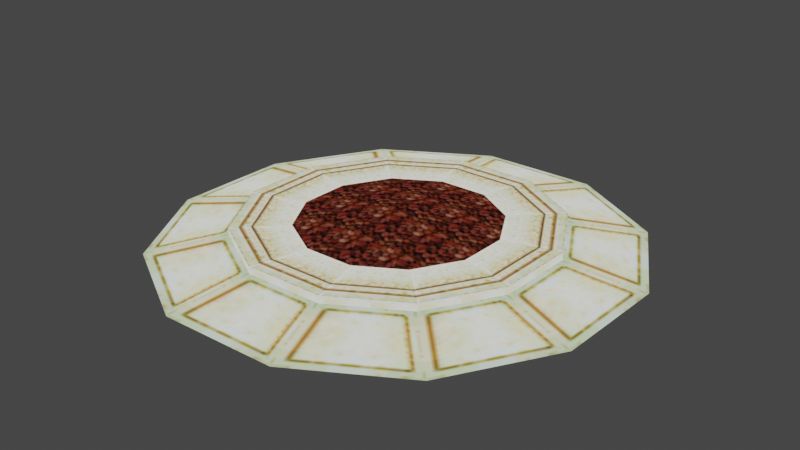 # Source: PalmBase.blend  (saved by Blender 5.2.45; exported with 4.5.12 LTS)
import bpy
from mathutils import Matrix  # noqa: F401  (used for matrix-valued properties, if any)

bpy.ops.wm.read_factory_settings(use_empty=True)
scene = bpy.context.scene
scene.name = 'Scene'

# ---- collections
col_edb_o_tuchi_nja = bpy.data.collections.new('edb_o_tuchi.nja'); scene.collection.children.link(col_edb_o_tuchi_nja)

# ---- images (referenced by path relative to the original .blend; pixels are not part of the script)
import os
ASSET_DIR = os.environ.get("B2B_ASSET_DIR", "")  # directory of the original .blend (textures are referenced by path, not embedded)
HERE = os.path.dirname(os.path.abspath(__file__))  # packed textures are extracted next to this script under _unpacked/

def load_image(name, relpath, width, height, colorspace="sRGB"):
    """Load a texture the original file referenced (path relative to the .blend, or extracted next to this script)."""
    p = next((c for c in (os.path.join(HERE, relpath), os.path.join(ASSET_DIR, relpath)) if relpath and os.path.exists(c)), "")
    if p:
        img = bpy.data.images.load(p, check_existing=True)
        img.name = name
    else:  # same state as the original file: an image datablock whose file is absent (Cycles renders it pink)
        img = bpy.data.images.new(name, width, height)
        img.source = "FILE"
        img.filepath = "//" + (relpath or name)
    img.colorspace_settings.name = colorspace
    return img
img_edv_o_isi01_001 = load_image('edv_o_isi01.001', '_unpacked/edv_o_isi01.d049605c.png', 32, 32, 'sRGB')
img_o_en_001 = load_image('o_en.001', '_unpacked/o_en.798ceb6f.png', 32, 32, 'sRGB')
img_o_en02_001 = load_image('o_en02.001', '_unpacked/o_en02.b351d8aa.png', 32, 32, 'sRGB')
img_o_en03_001 = load_image('o_en03.001', '_unpacked/o_en03.d77ba90f.png', 16, 16, 'sRGB')

# ---- materials (node trees are filled in below, after node groups)
mat_edb_o_tuchi_nja_sa1mdl_0 = bpy.data.materials.new('edb_o_tuchi.nja.sa1mdl_0')
mat_edb_o_tuchi_nja_sa1mdl_0.use_transparent_shadow = False
mat_edb_o_tuchi_nja_sa1mdl_0.preview_render_type = 'FLAT'
mat_edb_o_tuchi_nja_sa1mdl_0.diffuse_color = (0.698, 0.698, 0.698, 1.0)
mat_edb_o_tuchi_nja_sa1mdl_0.roughness = 0.9569
mat_edb_o_tuchi_nja_sa1mdl_1 = bpy.data.materials.new('edb_o_tuchi.nja.sa1mdl_1')
mat_edb_o_tuchi_nja_sa1mdl_1.use_transparent_shadow = False
mat_edb_o_tuchi_nja_sa1mdl_1.preview_render_type = 'FLAT'
mat_edb_o_tuchi_nja_sa1mdl_1.diffuse_color = (0.698, 0.698, 0.698, 1.0)
mat_edb_o_tuchi_nja_sa1mdl_1.roughness = 0.9569
mat_edb_o_tuchi_nja_sa1mdl_2 = bpy.data.materials.new('edb_o_tuchi.nja.sa1mdl_2')
mat_edb_o_tuchi_nja_sa1mdl_2.use_transparent_shadow = False
mat_edb_o_tuchi_nja_sa1mdl_2.preview_render_type = 'FLAT'
mat_edb_o_tuchi_nja_sa1mdl_2.diffuse_color = (0.698, 0.698, 0.698, 1.0)
mat_edb_o_tuchi_nja_sa1mdl_2.roughness = 0.9569
mat_edb_o_tuchi_nja_sa1mdl_3 = bpy.data.materials.new('edb_o_tuchi.nja.sa1mdl_3')
mat_edb_o_tuchi_nja_sa1mdl_3.use_transparent_shadow = False
mat_edb_o_tuchi_nja_sa1mdl_3.preview_render_type = 'FLAT'
mat_edb_o_tuchi_nja_sa1mdl_3.diffuse_color = (0.698, 0.698, 0.698, 1.0)
mat_edb_o_tuchi_nja_sa1mdl_3.roughness = 0.9569

# ---- node groups
ng_palmbasenode = bpy.data.node_groups.new('PalmBaseNode', 'GeometryNodeTree')
_s = ng_palmbasenode.interface.new_socket(name='Geometry', in_out='OUTPUT', socket_type='NodeSocketGeometry')
_s = ng_palmbasenode.interface.new_socket(name='Geometry', in_out='INPUT', socket_type='NodeSocketGeometry')
ng_palmbasenode.interface.new_panel('SET Object Properties')
_s = ng_palmbasenode.interface.new_socket(name='BAMS X Rotation', in_out='INPUT', socket_type='NodeSocketInt')
_s = ng_palmbasenode.interface.new_socket(name='BAMS Y Rotation', in_out='INPUT', socket_type='NodeSocketInt')
_s = ng_palmbasenode.interface.new_socket(name='BAMS Z Rotation', in_out='INPUT', socket_type='NodeSocketInt')
_s = ng_palmbasenode.interface.new_socket(name='Scale X Property', in_out='INPUT', socket_type='NodeSocketFloat')
_s = ng_palmbasenode.interface.new_socket(name='Scale Y Property', in_out='INPUT', socket_type='NodeSocketFloat')
_s = ng_palmbasenode.interface.new_socket(name='Scale Z Property', in_out='INPUT', socket_type='NodeSocketFloat')
ng_palmbasenode.interface.new_panel('Geometry Node Info')
ng_palmbasenode.is_modifier = True
# nodes of 'PalmBaseNode' reference scene objects; filled in after objects exist

# ---- material node trees
mat_edb_o_tuchi_nja_sa1mdl_0.use_nodes = True; mat_edb_o_tuchi_nja_sa1mdl_0.node_tree.nodes.clear()
_N = mat_edb_o_tuchi_nja_sa1mdl_0.node_tree.nodes; _L = mat_edb_o_tuchi_nja_sa1mdl_0.node_tree.links
n0 = _N.new('ShaderNodeTexImage'); n0.name = 'SAIO Texture'; n0.location = (-40, 319)
n0.label = 'SAIO Texture'
n0.image = img_edv_o_isi01_001
n1 = _N.new('ShaderNodeOutputMaterial'); n1.name = 'SAIO Output'; n1.location = (720, 360)
n1.label = 'SAIO Output'
_L.new(n0.outputs[0], n1.inputs[0])
n1.is_active_output = True
mat_edb_o_tuchi_nja_sa1mdl_1.use_nodes = True; mat_edb_o_tuchi_nja_sa1mdl_1.node_tree.nodes.clear()
_N = mat_edb_o_tuchi_nja_sa1mdl_1.node_tree.nodes; _L = mat_edb_o_tuchi_nja_sa1mdl_1.node_tree.links
n0 = _N.new('ShaderNodeTexImage'); n0.name = 'SAIO Texture'; n0.location = (-40, 319)
n0.label = 'SAIO Texture'
n0.image = img_o_en_001
n1 = _N.new('ShaderNodeOutputMaterial'); n1.name = 'SAIO Output'; n1.location = (720, 360)
n1.label = 'SAIO Output'
_L.new(n0.outputs[0], n1.inputs[0])
n1.is_active_output = True
mat_edb_o_tuchi_nja_sa1mdl_2.use_nodes = True; mat_edb_o_tuchi_nja_sa1mdl_2.node_tree.nodes.clear()
_N = mat_edb_o_tuchi_nja_sa1mdl_2.node_tree.nodes; _L = mat_edb_o_tuchi_nja_sa1mdl_2.node_tree.links
n0 = _N.new('ShaderNodeTexImage'); n0.name = 'SAIO Texture'; n0.location = (-40, 319)
n0.label = 'SAIO Texture'
n0.image = img_o_en02_001
n1 = _N.new('ShaderNodeOutputMaterial'); n1.name = 'SAIO Output'; n1.location = (720, 360)
n1.label = 'SAIO Output'
_L.new(n0.outputs[0], n1.inputs[0])
n1.is_active_output = True
mat_edb_o_tuchi_nja_sa1mdl_3.use_nodes = True; mat_edb_o_tuchi_nja_sa1mdl_3.node_tree.nodes.clear()
_N = mat_edb_o_tuchi_nja_sa1mdl_3.node_tree.nodes; _L = mat_edb_o_tuchi_nja_sa1mdl_3.node_tree.links
n0 = _N.new('ShaderNodeTexImage'); n0.name = 'SAIO Texture'; n0.location = (-40, 319)
n0.label = 'SAIO Texture'
n0.image = img_o_en03_001
n1 = _N.new('ShaderNodeOutputMaterial'); n1.name = 'SAIO Output'; n1.location = (720, 360)
n1.label = 'SAIO Output'
_L.new(n0.outputs[0], n1.inputs[0])
n1.is_active_output = True

# ---- world
world_world = bpy.data.worlds.new('World'); scene.world = world_world
world_world.use_nodes = True; world_world.node_tree.nodes.clear()
_N = world_world.node_tree.nodes; _L = world_world.node_tree.links
n0 = _N.new('ShaderNodeOutputWorld'); n0.name = 'World Output'; n0.location = (300, 300)
n1 = _N.new('ShaderNodeBackground'); n1.name = 'Background'; n1.location = (10, 300)
n1.inputs[0].default_value = (0.05088, 0.05088, 0.05088, 1.0)
_L.new(n1.outputs[0], n0.inputs[0])
n0.is_active_output = True
world_world.color = (0.05088, 0.05088, 0.05088)
world_world.use_sun_shadow = False
world_world.sun_shadow_jitter_overblur = 0.0

# ---- meshes
me_palmbase = bpy.data.meshes.new('PalmBase')
me_palmbase.from_pydata([], [], [])
me_palmbase.update()
me_attach_0024ad34 = bpy.data.meshes.new('attach_0024AD34')
me_attach_0024ad34.from_pydata([(5.621, -23.77, 3.9e-05), (-3.046, -10.2, 2.55), (-4.814, -16.13, 2.55), (2.292, -10.04, 2.55), (3.727, -15.87, 2.55), (3.727, -15.87, 1.7), (-0.07514, -0.07574, 4.05), (16.91, -17.03, 3.9e-05), (11.25, -11.37, 1.7), (11.25, -11.37, 2.55), (6.996, -7.203, 2.55), (23.65, -5.741, 3.9e-05), (15.75, -3.848, 1.7), (15.75, -3.848, 2.55), (9.805, -2.462, 2.55), (24.04, 7.07, 3.9e-05), (16.01, 4.693, 1.7), (16.01, 4.693, 2.55), (9.967, 2.919, 2.55), (17.97, 17.97, 3.9e-05), (11.96, 11.96, 1.7), (11.96, 11.96, 2.55), (7.438, 7.497, 2.55), (7.07, 24.04, 3.9e-05), (4.693, 16.01, 1.7), (4.693, 16.01, 2.55), (2.896, 10.05, 2.55), (-5.741, 23.65, 3.9e-05), (-3.848, 15.75, 1.7), (-3.848, 15.75, 2.55), (-2.442, 9.884, 2.55), (-17.03, 16.91, 3.9e-05), (-11.37, 11.25, 1.7), (-11.37, 11.25, 2.55), (-7.146, 7.052, 2.55), (-23.77, 5.621, 3.9e-05), (-15.87, 3.727, 1.7), (-15.87, 3.727, 2.55), (-9.955, 2.31, 2.55), (-24.16, -7.19, 3.9e-05), (-16.13, -4.814, 1.7), (-16.13, -4.814, 2.55), (-10.12, -3.07, 2.55), (-18.09, -18.09, 3.9e-05), (-12.08, -12.08, 1.7), (-12.08, -12.08, 2.55), (-7.588, -7.649, 2.55), (-7.19, -24.16, 3.9e-05), (-4.814, -16.13, 1.7)], [], [(10, 14, 6), (10, 6, 3), (3, 6, 1), (14, 18, 6), (6, 18, 22), (6, 22, 26), (38, 42, 6), (6, 42, 46), (6, 46, 1), (34, 38, 6), (34, 6, 30), (30, 6, 26), (10, 3, 9), (9, 3, 4), (46, 42, 45), (45, 42, 41), (14, 10, 13), (13, 10, 9), (18, 14, 17), (17, 14, 13), (42, 38, 41), (41, 38, 37), (22, 18, 21), (21, 18, 17), (3, 1, 4), (4, 1, 2), (26, 22, 25), (25, 22, 21), (38, 34, 37), (37, 34, 33), (30, 26, 29), (29, 26, 25), (1, 46, 2), (2, 46, 45), (34, 30, 33), (33, 30, 29), (12, 8, 11), (11, 8, 7), (8, 5, 7), (7, 5, 0), (44, 40, 43), (43, 40, 39), (16, 12, 15), (15, 12, 11), (40, 36, 39), (39, 36, 35), (20, 16, 19), (19, 16, 15), (48, 44, 47), (47, 44, 43), (24, 20, 23), (23, 20, 19), (5, 48, 0), (0, 48, 47), (28, 24, 27), (27, 24, 23), (36, 32, 35), (35, 32, 31), (32, 28, 31), (31, 28, 27), (17, 16, 20), (17, 20, 21), (21, 20, 24), (21, 24, 25), (25, 24, 28), (25, 28, 29), (29, 28, 32), (29, 32, 33), (33, 32, 36), (33, 36, 37), (37, 36, 40), (37, 40, 41), (41, 40, 44), (41, 44, 45), (45, 44, 48), (45, 48, 2), (2, 48, 5), (2, 5, 4), (4, 5, 8), (4, 8, 9), (9, 8, 12), (9, 12, 13), (13, 12, 16), (13, 16, 17)])
me_attach_0024ad34.polygons.foreach_set('use_smooth', [True] * 84)
me_attach_0024ad34.polygons.foreach_set('material_index', [0, 0, 0, 0, 0, 0, 0, 0, 0, 0, 0, 0, 1, 1, 1, 1, 1, 1, 1, 1, 1, 1, 1, 1, 1, 1, 1, 1, 1, 1, 1, 1, 1, 1, 1, 1, 2, 2, 2, 2, 2, 2, 2, 2, 2, 2, 2, 2, 2, 2, 2, 2, 2, 2, 2, 2, 2, 2, 2, 2, 3, 3, 3, 3, 3, 3, 3, 3, 3, 3, 3, 3, 3, 3, 3, 3, 3, 3, 3, 3, 3, 3, 3, 3])
_uv = me_attach_0024ad34.uv_layers.new(name='UV')
_uv.uv.foreach_set('vector', [3.408, 3.408, 3.965, 2.471, 1.996, 2.0, 3.408, 3.408, 1.996, 2.0, 2.471, 3.965, 2.471, 3.965, 1.996, 2.0, 1.408, 4.0, 3.965, 2.471, 3.996, 1.408, 1.996, 2.0, 1.996, 2.0, 3.996, 1.408, 3.494, 0.5059, 1.996, 2.0, 3.494, 0.5059, 2.588, 0.003922, 0.03137, 1.525, 0.0, 2.588, 1.996, 2.0, 1.996, 2.0, 0.0, 2.588, 0.502, 3.494, 1.996, 2.0, 0.502, 3.494, 1.408, 4.0, 0.5882, 0.5922, 0.03137, 1.525, 1.996, 2.0, 0.5882, 0.5922, 1.996, 2.0, 1.525, 0.03529, 1.525, 0.03529, 1.996, 2.0, 2.588, 0.003922, 1.0, 0.02745, 0.9961, 1.0, 0.02353, 0.03137, 0.02353, 0.03137, 0.9961, 1.0, 0.02745, 1.0, 1.0, 0.02745, 0.9961, 1.0, 0.02353, 0.03137, 0.02353, 0.03137, 0.9961, 1.0, 0.02745, 1.0, 1.0, 0.02745, 0.9961, 1.0, 0.02353, 0.03137, 0.02353, 0.03137, 0.9961, 1.0, 0.02745, 1.0, 1.0, 0.02745, 0.9961, 1.0, 0.02353, 0.03137, 0.02353, 0.03137, 0.9961, 1.0, 0.02745, 1.0, 1.0, 0.02745, 0.9961, 1.0, 0.02353, 0.03137, 0.02353, 0.03137, 0.9961, 1.0, 0.02745, 1.0, 1.0, 0.02745, 0.9961, 1.0, 0.02353, 0.03137, 0.02353, 0.03137, 0.9961, 1.0, 0.02745, 1.0, 1.0, 0.02745, 0.9961, 1.0, 0.02353, 0.03137, 0.02353, 0.03137, 0.9961, 1.0, 0.02745, 1.0, 1.0, 0.02745, 0.9961, 1.0, 0.02353, 0.03137, 0.02353, 0.03137, 0.9961, 1.0, 0.02745, 1.0, 1.0, 0.02745, 0.9961, 1.0, 0.02353, 0.03137, 0.02353, 0.03137, 0.9961, 1.0, 0.02745, 1.0, 1.0, 0.02745, 0.9961, 1.0, 0.02353, 0.03137, 0.02353, 0.03137, 0.9961, 1.0, 0.02745, 1.0, 1.0, 0.02745, 0.9961, 1.0, 0.02353, 0.03137, 0.02353, 0.03137, 0.9961, 1.0, 0.02745, 1.0, 1.0, 0.02745, 0.9961, 1.0, 0.02353, 0.03137, 0.02353, 0.03137, 0.9961, 1.0, 0.02745, 1.0, 0.0, 0.9686, 0.9608, 0.9686, 0.0, 0.0, 0.0, 0.0, 0.9608, 0.9686, 0.9647, 0.0, 0.0, 0.9686, 0.9608, 0.9686, 0.0, 0.0, 0.0, 0.0, 0.9608, 0.9686, 0.9647, 0.0, 0.0, 0.9686, 0.9608, 0.9686, 0.0, 0.0, 0.0, 0.0, 0.9608, 0.9686, 0.9647, 0.0, 0.0, 0.9686, 0.9608, 0.9686, 0.0, 0.0, 0.0, 0.0, 0.9608, 0.9686, 0.9647, 0.0, 0.0, 0.9686, 0.9608, 0.9686, 0.0, 0.0, 0.0, 0.0, 0.9608, 0.9686, 0.9647, 0.0, 0.0, 0.9686, 0.9608, 0.9686, 0.0, 0.0, 0.0, 0.0, 0.9608, 0.9686, 0.9647, 0.0, 0.0, 0.9686, 0.9608, 0.9686, 0.0, 0.0, 0.0, 0.0, 0.9608, 0.9686, 0.9647, 0.0, 0.0, 0.9686, 0.9608, 0.9686, 0.0, 0.0, 0.0, 0.0, 0.9608, 0.9686, 0.9647, 0.0, 0.0, 0.9686, 0.9608, 0.9686, 0.0, 0.0, 0.0, 0.0, 0.9608, 0.9686, 0.9647, 0.0, 0.0, 0.9686, 0.9608, 0.9686, 0.0, 0.0, 0.0, 0.0, 0.9608, 0.9686, 0.9647, 0.0, 0.0, 0.9686, 0.9608, 0.9686, 0.0, 0.0, 0.0, 0.0, 0.9608, 0.9686, 0.9647, 0.0, 0.0, 0.9686, 0.9608, 0.9686, 0.0, 0.0, 0.0, 0.0, 0.9608, 0.9686, 0.9647, 0.0, 1.0, 1.0, 1.0, 0.003922, 2.91, 0.003922, 1.0, 1.0, 2.91, 0.003922, 2.91, 1.0, 2.91, 1.0, 2.91, 0.003922, 4.82, 0.003922, 2.91, 1.0, 4.82, 0.003922, 4.82, 1.0, 4.82, 1.0, 4.82, 0.003922, 6.824, 0.003922, 4.82, 1.0, 6.824, 0.003922, 6.824, 1.0, 6.824, 1.0, 6.824, 0.003922, 8.933, 0.003922, 6.824, 1.0, 8.933, 0.003922, 8.933, 1.0, 8.933, 1.0, 8.933, 0.003922, 11.04, 0.003922, 8.933, 1.0, 11.04, 0.003922, 11.04, 1.0, 11.04, 1.0, 11.04, 0.003922, 13.05, 0.003922, 11.04, 1.0, 13.05, 0.003922, 13.05, 1.0, 13.05, 1.0, 13.05, 0.003922, 14.96, 0.003922, 13.05, 1.0, 14.96, 0.003922, 14.96, 1.0, 14.96, 1.0, 14.96, 0.003922, 16.87, 0.003922, 14.96, 1.0, 16.87, 0.003922, 16.87, 1.0, 16.87, 1.0, 16.87, 0.003922, 18.87, 0.003922, 16.87, 1.0, 18.87, 0.003922, 18.87, 1.0, 18.87, 1.0, 18.87, 0.003922, 20.98, 0.003922, 18.87, 1.0, 20.98, 0.003922, 20.98, 1.0, 20.98, 1.0, 20.98, 0.003922, 23.09, 0.003922, 20.98, 1.0, 23.09, 0.003922, 23.09, 1.0, 23.09, 1.0, 23.09, 0.003922, 25.0, 0.003922, 23.09, 1.0, 25.0, 0.003922, 25.0, 1.0])
me_attach_0024ad34.materials.append(mat_edb_o_tuchi_nja_sa1mdl_0)
me_attach_0024ad34.materials.append(mat_edb_o_tuchi_nja_sa1mdl_1)
me_attach_0024ad34.materials.append(mat_edb_o_tuchi_nja_sa1mdl_2)
me_attach_0024ad34.materials.append(mat_edb_o_tuchi_nja_sa1mdl_3)
me_attach_0024ad34.update()
me_attach_0024ad34.normals_split_custom_set([tuple(v) for v in zip(*[iter([0.04429, -0.04407, 0.998, 0.05918, -0.0168, 0.9981, 7.878e-09, -1.091e-08, 1.0, 0.04429, -0.04407, 0.998, 7.878e-09, -1.091e-08, 1.0, 0.01681, -0.0586, 0.9981, 0.01681, -0.0586, 0.9981, 7.878e-09, -1.091e-08, 1.0, -0.01427, -0.05671, 0.9983, 0.05918, -0.0168, 0.9981, 0.05729, 0.01428, 0.9983, 7.878e-09, -1.091e-08, 1.0, 7.878e-09, -1.091e-08, 1.0, 0.05729, 0.01428, 0.9983, 0.04076, 0.04057, 0.9983, 7.878e-09, -1.091e-08, 1.0, 0.04076, 0.04057, 0.9983, 0.01427, 0.05671, 0.9983, -0.05918, 0.0168, 0.9981, -0.05729, -0.01428, 0.9983, 7.878e-09, -1.091e-08, 1.0, 7.878e-09, -1.091e-08, 1.0, -0.05729, -0.01428, 0.9983, -0.04076, -0.04057, 0.9983, 7.878e-09, -1.091e-08, 1.0, -0.04076, -0.04057, 0.9983, -0.01427, -0.05671, 0.9983, -0.04429, 0.04407, 0.998, -0.05918, 0.0168, 0.9981, 7.878e-09, -1.091e-08, 1.0, -0.04429, 0.04407, 0.998, 7.878e-09, -1.091e-08, 1.0, -0.01681, 0.0586, 0.9981, -0.01681, 0.0586, 0.9981, 7.878e-09, -1.091e-08, 1.0, 0.01427, 0.05671, 0.9983, 0.04429, -0.04407, 0.998, 0.01681, -0.0586, 0.9981, 0.5337, -0.5337, 0.656, 0.5337, -0.5337, 0.656, 0.01681, -0.0586, 0.9981, 0.212, -0.7256, 0.6547, -0.04076, -0.04057, 0.9983, -0.05729, -0.01428, 0.9983, -0.5371, -0.5371, 0.6504, -0.5371, -0.5371, 0.6504, -0.05729, -0.01428, 0.9983, -0.7368, -0.1794, 0.6519, 0.05918, -0.0168, 0.9981, 0.04429, -0.04407, 0.998, 0.7256, -0.212, 0.6547, 0.7256, -0.212, 0.6547, 0.04429, -0.04407, 0.998, 0.5337, -0.5337, 0.656, 0.05729, 0.01428, 0.9983, 0.05918, -0.0168, 0.9981, 0.7368, 0.1794, 0.6519, 0.7368, 0.1794, 0.6519, 0.05918, -0.0168, 0.9981, 0.7256, -0.212, 0.6547, -0.05729, -0.01428, 0.9983, -0.05918, 0.0168, 0.9981, -0.7368, -0.1794, 0.6519, -0.7368, -0.1794, 0.6519, -0.05918, 0.0168, 0.9981, -0.7256, 0.212, 0.6547, 0.04076, 0.04057, 0.9983, 0.05729, 0.01428, 0.9983, 0.5371, 0.5371, 0.6504, 0.5371, 0.5371, 0.6504, 0.05729, 0.01428, 0.9983, 0.7368, 0.1794, 0.6519, 0.01681, -0.0586, 0.9981, -0.01427, -0.05671, 0.9983, 0.212, -0.7256, 0.6547, 0.212, -0.7256, 0.6547, -0.01427, -0.05671, 0.9983, -0.1794, -0.7368, 0.6519, 0.01427, 0.05671, 0.9983, 0.04076, 0.04057, 0.9983, 0.1794, 0.7368, 0.6519, 0.1794, 0.7368, 0.6519, 0.04076, 0.04057, 0.9983, 0.5371, 0.5371, 0.6504, -0.05918, 0.0168, 0.9981, -0.04429, 0.04407, 0.998, -0.7256, 0.212, 0.6547, -0.7256, 0.212, 0.6547, -0.04429, 0.04407, 0.998, -0.5337, 0.5337, 0.656, -0.01681, 0.0586, 0.9981, 0.01427, 0.05671, 0.9983, -0.212, 0.7256, 0.6547, -0.212, 0.7256, 0.6547, 0.01427, 0.05671, 0.9983, 0.1794, 0.7368, 0.6519, -0.01427, -0.05671, 0.9983, -0.04076, -0.04057, 0.9983, -0.1794, -0.7368, 0.6519, -0.1794, -0.7368, 0.6519, -0.04076, -0.04057, 0.9983, -0.5371, -0.5371, 0.6504, -0.04429, 0.04407, 0.998, -0.01681, 0.0586, 0.9981, -0.5337, 0.5337, 0.656, -0.5337, 0.5337, 0.656, -0.01681, 0.0586, 0.9981, -0.212, 0.7256, 0.6547, 0.6992, -0.2058, 0.6847, 0.5173, -0.5173, 0.6818, 0.197, -0.05625, 0.9788, 0.197, -0.05625, 0.9788, 0.5173, -0.5173, 0.6818, 0.147, -0.147, 0.9782, 0.5173, -0.5173, 0.6818, 0.2058, -0.6992, 0.6847, 0.147, -0.147, 0.9782, 0.147, -0.147, 0.9782, 0.2058, -0.6992, 0.6847, 0.05624, -0.197, 0.9788, -0.5091, -0.5091, 0.694, -0.7029, -0.1696, 0.6907, -0.1387, -0.1387, 0.9806, -0.1387, -0.1387, 0.9806, -0.7029, -0.1696, 0.6907, -0.1931, -0.04835, 0.98, 0.7029, 0.1696, 0.6907, 0.6992, -0.2058, 0.6847, 0.1931, 0.04835, 0.98, 0.1931, 0.04835, 0.98, 0.6992, -0.2058, 0.6847, 0.197, -0.05625, 0.9788, -0.7029, -0.1696, 0.6907, -0.6992, 0.2058, 0.6847, -0.1931, -0.04835, 0.98, -0.1931, -0.04835, 0.98, -0.6992, 0.2058, 0.6847, -0.197, 0.05625, 0.9788, 0.5091, 0.5091, 0.694, 0.7029, 0.1696, 0.6907, 0.1387, 0.1387, 0.9806, 0.1387, 0.1387, 0.9806, 0.7029, 0.1696, 0.6907, 0.1931, 0.04835, 0.98, -0.1696, -0.7029, 0.6907, -0.5091, -0.5091, 0.694, -0.04835, -0.1931, 0.98, -0.04835, -0.1931, 0.98, -0.5091, -0.5091, 0.694, -0.1387, -0.1387, 0.9806, 0.1696, 0.7029, 0.6907, 0.5091, 0.5091, 0.694, 0.04835, 0.1931, 0.98, 0.04835, 0.1931, 0.98, 0.5091, 0.5091, 0.694, 0.1387, 0.1387, 0.9806, 0.2058, -0.6992, 0.6847, -0.1696, -0.7029, 0.6907, 0.05624, -0.197, 0.9788, 0.05624, -0.197, 0.9788, -0.1696, -0.7029, 0.6907, -0.04835, -0.1931, 0.98, -0.2058, 0.6992, 0.6847, 0.1696, 0.7029, 0.6907, -0.05624, 0.197, 0.9788, -0.05624, 0.197, 0.9788, 0.1696, 0.7029, 0.6907, 0.04835, 0.1931, 0.98, -0.6992, 0.2058, 0.6847, -0.5173, 0.5173, 0.6818, -0.197, 0.05625, 0.9788, -0.197, 0.05625, 0.9788, -0.5173, 0.5173, 0.6818, -0.147, 0.147, 0.9782, -0.5173, 0.5173, 0.6818, -0.2058, 0.6992, 0.6847, -0.147, 0.147, 0.9782, -0.147, 0.147, 0.9782, -0.2058, 0.6992, 0.6847, -0.05624, 0.197, 0.9788, 0.7368, 0.1794, 0.6519, 0.7029, 0.1696, 0.6907, 0.5091, 0.5091, 0.694, 0.7368, 0.1794, 0.6519, 0.5091, 0.5091, 0.694, 0.5371, 0.5371, 0.6504, 0.5371, 0.5371, 0.6504, 0.5091, 0.5091, 0.694, 0.1696, 0.7029, 0.6907, 0.5371, 0.5371, 0.6504, 0.1696, 0.7029, 0.6907, 0.1794, 0.7368, 0.6519, 0.1794, 0.7368, 0.6519, 0.1696, 0.7029, 0.6907, -0.2058, 0.6992, 0.6847, 0.1794, 0.7368, 0.6519, -0.2058, 0.6992, 0.6847, -0.212, 0.7256, 0.6547, -0.212, 0.7256, 0.6547, -0.2058, 0.6992, 0.6847, -0.5173, 0.5173, 0.6818, -0.212, 0.7256, 0.6547, -0.5173, 0.5173, 0.6818, -0.5337, 0.5337, 0.656, -0.5337, 0.5337, 0.656, -0.5173, 0.5173, 0.6818, -0.6992, 0.2058, 0.6847, -0.5337, 0.5337, 0.656, -0.6992, 0.2058, 0.6847, -0.7256, 0.212, 0.6547, -0.7256, 0.212, 0.6547, -0.6992, 0.2058, 0.6847, -0.7029, -0.1696, 0.6907, -0.7256, 0.212, 0.6547, -0.7029, -0.1696, 0.6907, -0.7368, -0.1794, 0.6519, -0.7368, -0.1794, 0.6519, -0.7029, -0.1696, 0.6907, -0.5091, -0.5091, 0.694, -0.7368, -0.1794, 0.6519, -0.5091, -0.5091, 0.694, -0.5371, -0.5371, 0.6504, -0.5371, -0.5371, 0.6504, -0.5091, -0.5091, 0.694, -0.1696, -0.7029, 0.6907, -0.5371, -0.5371, 0.6504, -0.1696, -0.7029, 0.6907, -0.1794, -0.7368, 0.6519, -0.1794, -0.7368, 0.6519, -0.1696, -0.7029, 0.6907, 0.2058, -0.6992, 0.6847, -0.1794, -0.7368, 0.6519, 0.2058, -0.6992, 0.6847, 0.212, -0.7256, 0.6547, 0.212, -0.7256, 0.6547, 0.2058, -0.6992, 0.6847, 0.5173, -0.5173, 0.6818, 0.212, -0.7256, 0.6547, 0.5173, -0.5173, 0.6818, 0.5337, -0.5337, 0.656, 0.5337, -0.5337, 0.656, 0.5173, -0.5173, 0.6818, 0.6992, -0.2058, 0.6847, 0.5337, -0.5337, 0.656, 0.6992, -0.2058, 0.6847, 0.7256, -0.212, 0.6547, 0.7256, -0.212, 0.6547, 0.6992, -0.2058, 0.6847, 0.7029, 0.1696, 0.6907, 0.7256, -0.212, 0.6547, 0.7029, 0.1696, 0.6907, 0.7368, 0.1794, 0.6519])] * 3)])

# ---- objects
ob_palmbase = bpy.data.objects.new('PalmBase', me_palmbase)
ob_object_0024ad60 = bpy.data.objects.new('object_0024AD60', me_attach_0024ad34)
_N = ng_palmbasenode.nodes; _L = ng_palmbasenode.links
n0 = _N.new('NodeGroupOutput'); n0.name = 'Group Output'; n0.location = (360, -20)
n1 = _N.new('GeometryNodeCollectionInfo'); n1.name = 'Collection Info'; n1.location = (27, 9)
n1.inputs[0].default_value = col_edb_o_tuchi_nja
_L.new(n1.outputs[0], n0.inputs[0])
n0.is_active_output = True

# ---- transforms, parenting, visibility, modifiers, constraints
ob_palmbase.location = (0.0, 0.0, 0.0)
_m = ob_palmbase.modifiers.new('GeometryNodes', 'NODES')
_m.node_group = ng_palmbasenode
ob_object_0024ad60.location = (0.0, -0.0, 0.0)
ob_object_0024ad60.empty_display_type = 'ARROWS'

# ---- collection membership
scene.collection.objects.link(ob_palmbase)
col_edb_o_tuchi_nja.objects.link(ob_object_0024ad60)

# ---- scene / render settings (as saved in the file)
scene.frame_start = 1; scene.frame_end = 250; scene.frame_set(1)
scene.render.engine = 'BLENDER_EEVEE_NEXT'
scene.render.bake_bias = 0.0
scene.render.bake_samples = 0
scene.eevee.fast_gi_thickness_far = 0.0
scene.view_settings.view_transform = 'Filmic'
bpy.context.view_layer.update()

# ---- added for rendering (the .blend has no active camera and no usable light): camera, sun
cam_auto = bpy.data.cameras.new('AutoCamera')
cam_auto.lens = 50.0
cam_auto.sensor_width = 36.0
cam_auto.clip_end = 1108.83
ob_auto_camera = bpy.data.objects.new('AutoCamera', cam_auto)
scene.collection.objects.link(ob_auto_camera)
ob_auto_camera.location = (63.1211, -75.8776, 52.57)
ob_auto_camera.rotation_euler = (1.09748, -7.21219e-08, 0.694738)
scene.camera = ob_auto_camera
light_auto_sun = bpy.data.lights.new('AutoSun', 'SUN')
light_auto_sun.energy = 3.0
light_auto_sun.angle = 0.0523599
ob_auto_sun = bpy.data.objects.new('AutoSun', light_auto_sun)
scene.collection.objects.link(ob_auto_sun)
ob_auto_sun.rotation_euler = (0.872665, 0.174533, 0.523599)
bpy.context.view_layer.update()
